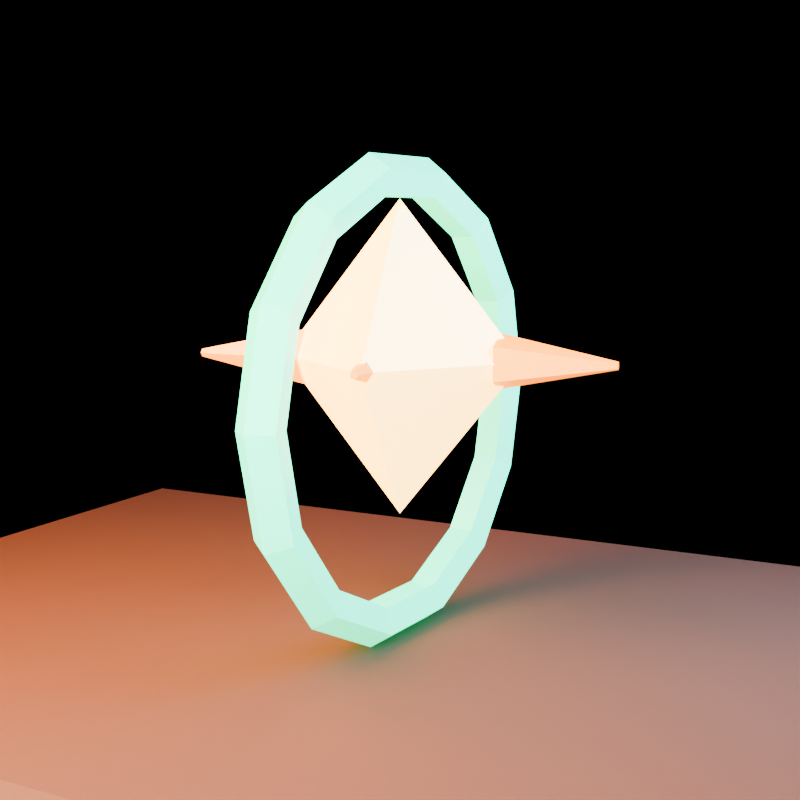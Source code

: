 # Source: powerup_frenzy.blend  (saved by Blender 5.1.30; exported with 4.5.12 LTS)
import bpy
from mathutils import Matrix  # noqa: F401  (used for matrix-valued properties, if any)

bpy.ops.wm.read_factory_settings(use_empty=True)
scene = bpy.context.scene
scene.name = 'powerup_frenzy_action_library'

# ---- collections
col_collection = bpy.data.collections.new('Collection'); scene.collection.children.link(col_collection)
col_asset = bpy.data.collections.new('ASSET'); scene.collection.children.link(col_asset)
col_preview_only = bpy.data.collections.new('PREVIEW_ONLY'); scene.collection.children.link(col_preview_only)

# ---- materials (node trees are filled in below, after node groups)
mat_mat_mint = bpy.data.materials.new('MAT_Mint')
mat_mat_mint.diffuse_color = (0.04, 0.86, 0.43, 1.0)
mat_mat_goldcore = bpy.data.materials.new('MAT_GoldCore')
mat_mat_goldcore.diffuse_color = (1.0, 0.82, 0.35, 1.0)
mat_mat_gold = bpy.data.materials.new('MAT_Gold')
mat_mat_gold.diffuse_color = (0.95, 0.43, 0.035, 1.0)
mat_mat_earth = bpy.data.materials.new('MAT_Earth')
mat_mat_earth.diffuse_color = (0.16, 0.075, 0.028, 1.0)

# ---- material node trees
mat_mat_mint.use_nodes = True; mat_mat_mint.node_tree.nodes.clear()
_N = mat_mat_mint.node_tree.nodes; _L = mat_mat_mint.node_tree.links
n0 = _N.new('ShaderNodeBsdfPrincipled'); n0.name = 'Principled BSDF'; n0.location = (-200, 100)
n0.inputs[0].default_value = (0.04, 0.86, 0.43, 1.0)
n0.inputs[1].default_value = 0.04
n0.inputs[2].default_value = 0.3
n0.inputs[27].default_value = (0.02, 0.85, 0.38, 1.0)
n0.inputs[28].default_value = 2.0
n1 = _N.new('ShaderNodeOutputMaterial'); n1.name = 'Material Output'; n1.location = (200, 100)
_L.new(n0.outputs[0], n1.inputs[0])
n1.is_active_output = True
mat_mat_goldcore.use_nodes = True; mat_mat_goldcore.node_tree.nodes.clear()
_N = mat_mat_goldcore.node_tree.nodes; _L = mat_mat_goldcore.node_tree.links
n0 = _N.new('ShaderNodeBsdfPrincipled'); n0.name = 'Principled BSDF'; n0.location = (-200, 100)
n0.inputs[0].default_value = (1.0, 0.82, 0.35, 1.0)
n0.inputs[1].default_value = 0.1
n0.inputs[2].default_value = 0.24
n0.inputs[27].default_value = (1.0, 0.52, 0.08, 1.0)
n0.inputs[28].default_value = 4.0
n1 = _N.new('ShaderNodeOutputMaterial'); n1.name = 'Material Output'; n1.location = (200, 100)
_L.new(n0.outputs[0], n1.inputs[0])
n1.is_active_output = True
mat_mat_gold.use_nodes = True; mat_mat_gold.node_tree.nodes.clear()
_N = mat_mat_gold.node_tree.nodes; _L = mat_mat_gold.node_tree.links
n0 = _N.new('ShaderNodeBsdfPrincipled'); n0.name = 'Principled BSDF'; n0.location = (-200, 100)
n0.inputs[0].default_value = (0.95, 0.43, 0.035, 1.0)
n0.inputs[1].default_value = 0.18
n0.inputs[2].default_value = 0.35
n0.inputs[27].default_value = (1.0, 0.2, 0.015, 1.0)
n0.inputs[28].default_value = 2.0
n1 = _N.new('ShaderNodeOutputMaterial'); n1.name = 'Material Output'; n1.location = (200, 100)
_L.new(n0.outputs[0], n1.inputs[0])
n1.is_active_output = True
mat_mat_earth.use_nodes = True; mat_mat_earth.node_tree.nodes.clear()
_N = mat_mat_earth.node_tree.nodes; _L = mat_mat_earth.node_tree.links
n0 = _N.new('ShaderNodeBsdfPrincipled'); n0.name = 'Principled BSDF'; n0.location = (-200, 100)
n0.inputs[0].default_value = (0.16, 0.075, 0.028, 1.0)
n0.inputs[2].default_value = 0.98
n1 = _N.new('ShaderNodeOutputMaterial'); n1.name = 'Material Output'; n1.location = (200, 100)
_L.new(n0.outputs[0], n1.inputs[0])
n1.is_active_output = True

# ---- world
world_world = bpy.data.worlds.new('World'); scene.world = world_world
world_world.use_nodes = True; world_world.node_tree.nodes.clear()
_N = world_world.node_tree.nodes; _L = world_world.node_tree.links
n0 = _N.new('ShaderNodeOutputWorld'); n0.name = 'World Output'; n0.location = (200, 100)
n1 = _N.new('ShaderNodeBackground'); n1.name = 'Background'; n1.location = (-200, 100)
n1.inputs[0].default_value = (0.008, 0.005, 0.012, 1.0)
n1.inputs[1].default_value = 0.25
_L.new(n1.outputs[0], n0.inputs[0])
n0.is_active_output = True
world_world.color = (0.05088, 0.05088, 0.05088)
world_world.sun_shadow_jitter_overblur = 0.0

# ---- cameras
cam_camera = bpy.data.cameras.new('Camera')
cam_camera.lens = 54.0

# ---- lights
light_area = bpy.data.lights.new('Area', 'AREA')
light_area.color = (1.0, 0.34, 0.1)
light_area.energy = 189.4
light_area.shape = 'DISK'
light_area.size = 2.0
light_area.size_y = 1.0
light_area_001 = bpy.data.lights.new('Area.001', 'AREA')
light_area_001.color = (0.18, 0.34, 0.82)
light_area_001.energy = 142.5
light_area_001.size = 1.8
light_area_001.size_y = 1.0
light_area_002 = bpy.data.lights.new('Area.002', 'AREA')
light_area_002.color = (0.72, 0.78, 1.0)
light_area_002.energy = 125.3
light_area_002.size = 2.5
light_area_002.size_y = 1.0

# ---- meshes
me_torus = bpy.data.meshes.new('Torus')
me_torus.from_pydata([(0.595, 0.0, 0.0), (0.557, 0.0, 0.05231), (0.4955, 0.0, 0.03233), (0.4955, 0.0, -0.03233), (0.557, 0.0, -0.05231), (0.5361, 0.2582, 0.0), (0.5018, 0.2417, 0.05231), (0.4464, 0.215, 0.03233), (0.4464, 0.215, -0.03233), (0.5018, 0.2417, -0.05231), (0.371, 0.4652, 0.0), (0.3473, 0.4355, 0.05231), (0.3089, 0.3874, 0.03233), (0.3089, 0.3874, -0.03233), (0.3473, 0.4355, -0.05231), (0.1324, 0.5801, 0.0), (0.1239, 0.543, 0.05231), (0.1103, 0.4831, 0.03233), (0.1103, 0.4831, -0.03233), (0.1239, 0.543, -0.05231), (-0.1324, 0.5801, 0.0), (-0.1239, 0.543, 0.05231), (-0.1103, 0.4831, 0.03233), (-0.1103, 0.4831, -0.03233), (-0.1239, 0.543, -0.05231), (-0.371, 0.4652, 0.0), (-0.3473, 0.4355, 0.05231), (-0.3089, 0.3874, 0.03233), (-0.3089, 0.3874, -0.03233), (-0.3473, 0.4355, -0.05231), (-0.5361, 0.2582, 0.0), (-0.5018, 0.2417, 0.05231), (-0.4464, 0.215, 0.03233), (-0.4464, 0.215, -0.03233), (-0.5018, 0.2417, -0.05231), (-0.595, 5.202e-08, 0.0), (-0.557, 4.869e-08, 0.05231), (-0.4955, 4.332e-08, 0.03233), (-0.4955, 4.332e-08, -0.03233), (-0.557, 4.869e-08, -0.05231), (-0.5361, -0.2582, 0.0), (-0.5018, -0.2417, 0.05231), (-0.4464, -0.215, 0.03233), (-0.4464, -0.215, -0.03233), (-0.5018, -0.2417, -0.05231), (-0.371, -0.4652, 0.0), (-0.3473, -0.4355, 0.05231), (-0.3089, -0.3874, 0.03233), (-0.3089, -0.3874, -0.03233), (-0.3473, -0.4355, -0.05231), (-0.1324, -0.5801, 0.0), (-0.1239, -0.543, 0.05231), (-0.1103, -0.4831, 0.03233), (-0.1103, -0.4831, -0.03233), (-0.1239, -0.543, -0.05231), (0.1324, -0.5801, 0.0), (0.1239, -0.543, 0.05231), (0.1103, -0.4831, 0.03233), (0.1103, -0.4831, -0.03233), (0.1239, -0.543, -0.05231), (0.371, -0.4652, 0.0), (0.3473, -0.4355, 0.05231), (0.3089, -0.3874, 0.03233), (0.3089, -0.3874, -0.03233), (0.3473, -0.4355, -0.05231), (0.5361, -0.2582, 0.0), (0.5018, -0.2417, 0.05231), (0.4464, -0.215, 0.03233), (0.4464, -0.215, -0.03233), (0.5018, -0.2417, -0.05231)], [], [(5, 1, 0), (1, 7, 2), (7, 3, 2), (8, 4, 3), (4, 5, 0), (10, 6, 5), (6, 12, 7), (12, 8, 7), (13, 9, 8), (14, 5, 9), (15, 11, 10), (11, 17, 12), (17, 13, 12), (18, 14, 13), (19, 10, 14), (20, 16, 15), (21, 17, 16), (22, 18, 17), (18, 24, 19), (19, 20, 15), (20, 26, 21), (26, 22, 21), (27, 23, 22), (23, 29, 24), (29, 20, 24), (30, 26, 25), (31, 27, 26), (32, 28, 27), (28, 34, 29), (34, 25, 29), (35, 31, 30), (36, 32, 31), (37, 33, 32), (38, 34, 33), (39, 30, 34), (40, 36, 35), (36, 42, 37), (42, 38, 37), (43, 39, 38), (39, 40, 35), (45, 41, 40), (41, 47, 42), (47, 43, 42), (48, 44, 43), (44, 45, 40), (50, 46, 45), (46, 52, 47), (52, 48, 47), (53, 49, 48), (49, 50, 45), (50, 56, 51), (51, 57, 52), (57, 53, 52), (58, 54, 53), (59, 50, 54), (60, 56, 55), (61, 57, 56), (62, 58, 57), (58, 64, 59), (64, 55, 59), (65, 61, 60), (66, 62, 61), (67, 63, 62), (63, 69, 64), (64, 65, 60), (0, 66, 65), (1, 67, 66), (2, 68, 67), (3, 69, 68), (4, 65, 69), (5, 6, 1), (1, 6, 7), (7, 8, 3), (8, 9, 4), (4, 9, 5), (10, 11, 6), (6, 11, 12), (12, 13, 8), (13, 14, 9), (14, 10, 5), (15, 16, 11), (11, 16, 17), (17, 18, 13), (18, 19, 14), (19, 15, 10), (20, 21, 16), (21, 22, 17), (22, 23, 18), (18, 23, 24), (19, 24, 20), (20, 25, 26), (26, 27, 22), (27, 28, 23), (23, 28, 29), (29, 25, 20), (30, 31, 26), (31, 32, 27), (32, 33, 28), (28, 33, 34), (34, 30, 25), (35, 36, 31), (36, 37, 32), (37, 38, 33), (38, 39, 34), (39, 35, 30), (40, 41, 36), (36, 41, 42), (42, 43, 38), (43, 44, 39), (39, 44, 40), (45, 46, 41), (41, 46, 47), (47, 48, 43), (48, 49, 44), (44, 49, 45), (50, 51, 46), (46, 51, 52), (52, 53, 48), (53, 54, 49), (49, 54, 50), (50, 55, 56), (51, 56, 57), (57, 58, 53), (58, 59, 54), (59, 55, 50), (60, 61, 56), (61, 62, 57), (62, 63, 58), (58, 63, 64), (64, 60, 55), (65, 66, 61), (66, 67, 62), (67, 68, 63), (63, 68, 69), (64, 69, 65), (0, 1, 66), (1, 2, 67), (2, 3, 68), (3, 4, 69), (4, 0, 65)])
_uv = me_torus.uv_layers.new(name='UVMap')
_uv.uv.foreach_set('vector', [0.5714, 0.6, 0.5, 0.8, 0.5, 0.6, 0.5, 0.8, 0.5714, 1.0, 0.5, 1.0, 0.5714, 0.0, 0.5, 0.2, 0.5, 0.0, 0.5714, 0.2, 0.5, 0.4, 0.5, 0.2, 0.5, 0.4, 0.5714, 0.6, 0.5, 0.6, 0.6429, 0.6, 0.5714, 0.8, 0.5714, 0.6, 0.5714, 0.8, 0.6429, 1.0, 0.5714, 1.0, 0.6429, 0.0, 0.5714, 0.2, 0.5714, 0.0, 0.6429, 0.2, 0.5714, 0.4, 0.5714, 0.2, 0.6429, 0.4, 0.5714, 0.6, 0.5714, 0.4, 0.7143, 0.6, 0.6429, 0.8, 0.6429, 0.6, 0.6429, 0.8, 0.7143, 1.0, 0.6429, 1.0, 0.7143, 0.0, 0.6429, 0.2, 0.6429, 0.0, 0.7143, 0.2, 0.6429, 0.4, 0.6429, 0.2, 0.7143, 0.4, 0.6429, 0.6, 0.6429, 0.4, 0.7857, 0.6, 0.7143, 0.8, 0.7143, 0.6, 0.7857, 0.8, 0.7143, 1.0, 0.7143, 0.8, 0.7857, 0.0, 0.7143, 0.2, 0.7143, 0.0, 0.7143, 0.2, 0.7857, 0.4, 0.7143, 0.4, 0.7143, 0.4, 0.7857, 0.6, 0.7143, 0.6, 0.7857, 0.6, 0.8571, 0.8, 0.7857, 0.8, 0.8571, 0.8, 0.7857, 1.0, 0.7857, 0.8, 0.8571, 0.0, 0.7857, 0.2, 0.7857, 0.0, 0.7857, 0.2, 0.8571, 0.4, 0.7857, 0.4, 0.8571, 0.4, 0.7857, 0.6, 0.7857, 0.4, 0.9286, 0.6, 0.8571, 0.8, 0.8571, 0.6, 0.9286, 0.8, 0.8571, 1.0, 0.8571, 0.8, 0.9286, 0.0, 0.8571, 0.2, 0.8571, 0.0, 0.8571, 0.2, 0.9286, 0.4, 0.8571, 0.4, 0.9286, 0.4, 0.8571, 0.6, 0.8571, 0.4, 1.0, 0.6, 0.9286, 0.8, 0.9286, 0.6, 1.0, 0.8, 0.9286, 1.0, 0.9286, 0.8, 1.0, 0.0, 0.9286, 0.2, 0.9286, 0.0, 1.0, 0.2, 0.9286, 0.4, 0.9286, 0.2, 1.0, 0.4, 0.9286, 0.6, 0.9286, 0.4, 0.07143, 0.6, -2.22e-16, 0.8, -2.22e-16, 0.6, -2.22e-16, 0.8, 0.07143, 1.0, -2.22e-16, 1.0, 0.07143, 0.0, -2.22e-16, 0.2, -2.22e-16, 0.0, 0.07143, 0.2, -2.22e-16, 0.4, -2.22e-16, 0.2, -2.22e-16, 0.4, 0.07143, 0.6, -2.22e-16, 0.6, 0.1429, 0.6, 0.07143, 0.8, 0.07143, 0.6, 0.07143, 0.8, 0.1429, 1.0, 0.07143, 1.0, 0.1429, 0.0, 0.07143, 0.2, 0.07143, 0.0, 0.1429, 0.2, 0.07143, 0.4, 0.07143, 0.2, 0.07143, 0.4, 0.1429, 0.6, 0.07143, 0.6, 0.2143, 0.6, 0.1429, 0.8, 0.1429, 0.6, 0.1429, 0.8, 0.2143, 1.0, 0.1429, 1.0, 0.2143, 0.0, 0.1429, 0.2, 0.1429, 0.0, 0.2143, 0.2, 0.1429, 0.4, 0.1429, 0.2, 0.1429, 0.4, 0.2143, 0.6, 0.1429, 0.6, 0.2143, 0.6, 0.2857, 0.8, 0.2143, 0.8, 0.2143, 0.8, 0.2857, 1.0, 0.2143, 1.0, 0.2857, 0.0, 0.2143, 0.2, 0.2143, 0.0, 0.2857, 0.2, 0.2143, 0.4, 0.2143, 0.2, 0.2857, 0.4, 0.2143, 0.6, 0.2143, 0.4, 0.3571, 0.6, 0.2857, 0.8, 0.2857, 0.6, 0.3571, 0.8, 0.2857, 1.0, 0.2857, 0.8, 0.3571, 0.0, 0.2857, 0.2, 0.2857, 0.0, 0.2857, 0.2, 0.3571, 0.4, 0.2857, 0.4, 0.3571, 0.4, 0.2857, 0.6, 0.2857, 0.4, 0.4286, 0.6, 0.3571, 0.8, 0.3571, 0.6, 0.4286, 0.8, 0.3571, 1.0, 0.3571, 0.8, 0.4286, 0.0, 0.3571, 0.2, 0.3571, 0.0, 0.3571, 0.2, 0.4286, 0.4, 0.3571, 0.4, 0.3571, 0.4, 0.4286, 0.6, 0.3571, 0.6, 0.5, 0.6, 0.4286, 0.8, 0.4286, 0.6, 0.5, 0.8, 0.4286, 1.0, 0.4286, 0.8, 0.5, 0.0, 0.4286, 0.2, 0.4286, 0.0, 0.5, 0.2, 0.4286, 0.4, 0.4286, 0.2, 0.5, 0.4, 0.4286, 0.6, 0.4286, 0.4, 0.5714, 0.6, 0.5714, 0.8, 0.5, 0.8, 0.5, 0.8, 0.5714, 0.8, 0.5714, 1.0, 0.5714, 0.0, 0.5714, 0.2, 0.5, 0.2, 0.5714, 0.2, 0.5714, 0.4, 0.5, 0.4, 0.5, 0.4, 0.5714, 0.4, 0.5714, 0.6, 0.6429, 0.6, 0.6429, 0.8, 0.5714, 0.8, 0.5714, 0.8, 0.6429, 0.8, 0.6429, 1.0, 0.6429, 0.0, 0.6429, 0.2, 0.5714, 0.2, 0.6429, 0.2, 0.6429, 0.4, 0.5714, 0.4, 0.6429, 0.4, 0.6429, 0.6, 0.5714, 0.6, 0.7143, 0.6, 0.7143, 0.8, 0.6429, 0.8, 0.6429, 0.8, 0.7143, 0.8, 0.7143, 1.0, 0.7143, 0.0, 0.7143, 0.2, 0.6429, 0.2, 0.7143, 0.2, 0.7143, 0.4, 0.6429, 0.4, 0.7143, 0.4, 0.7143, 0.6, 0.6429, 0.6, 0.7857, 0.6, 0.7857, 0.8, 0.7143, 0.8, 0.7857, 0.8, 0.7857, 1.0, 0.7143, 1.0, 0.7857, 0.0, 0.7857, 0.2, 0.7143, 0.2, 0.7143, 0.2, 0.7857, 0.2, 0.7857, 0.4, 0.7143, 0.4, 0.7857, 0.4, 0.7857, 0.6, 0.7857, 0.6, 0.8571, 0.6, 0.8571, 0.8, 0.8571, 0.8, 0.8571, 1.0, 0.7857, 1.0, 0.8571, 0.0, 0.8571, 0.2, 0.7857, 0.2, 0.7857, 0.2, 0.8571, 0.2, 0.8571, 0.4, 0.8571, 0.4, 0.8571, 0.6, 0.7857, 0.6, 0.9286, 0.6, 0.9286, 0.8, 0.8571, 0.8, 0.9286, 0.8, 0.9286, 1.0, 0.8571, 1.0, 0.9286, 0.0, 0.9286, 0.2, 0.8571, 0.2, 0.8571, 0.2, 0.9286, 0.2, 0.9286, 0.4, 0.9286, 0.4, 0.9286, 0.6, 0.8571, 0.6, 1.0, 0.6, 1.0, 0.8, 0.9286, 0.8, 1.0, 0.8, 1.0, 1.0, 0.9286, 1.0, 1.0, 0.0, 1.0, 0.2, 0.9286, 0.2, 1.0, 0.2, 1.0, 0.4, 0.9286, 0.4, 1.0, 0.4, 1.0, 0.6, 0.9286, 0.6, 0.07143, 0.6, 0.07143, 0.8, -2.22e-16, 0.8, -2.22e-16, 0.8, 0.07143, 0.8, 0.07143, 1.0, 0.07143, 0.0, 0.07143, 0.2, -2.22e-16, 0.2, 0.07143, 0.2, 0.07143, 0.4, -2.22e-16, 0.4, -2.22e-16, 0.4, 0.07143, 0.4, 0.07143, 0.6, 0.1429, 0.6, 0.1429, 0.8, 0.07143, 0.8, 0.07143, 0.8, 0.1429, 0.8, 0.1429, 1.0, 0.1429, 0.0, 0.1429, 0.2, 0.07143, 0.2, 0.1429, 0.2, 0.1429, 0.4, 0.07143, 0.4, 0.07143, 0.4, 0.1429, 0.4, 0.1429, 0.6, 0.2143, 0.6, 0.2143, 0.8, 0.1429, 0.8, 0.1429, 0.8, 0.2143, 0.8, 0.2143, 1.0, 0.2143, 0.0, 0.2143, 0.2, 0.1429, 0.2, 0.2143, 0.2, 0.2143, 0.4, 0.1429, 0.4, 0.1429, 0.4, 0.2143, 0.4, 0.2143, 0.6, 0.2143, 0.6, 0.2857, 0.6, 0.2857, 0.8, 0.2143, 0.8, 0.2857, 0.8, 0.2857, 1.0, 0.2857, 0.0, 0.2857, 0.2, 0.2143, 0.2, 0.2857, 0.2, 0.2857, 0.4, 0.2143, 0.4, 0.2857, 0.4, 0.2857, 0.6, 0.2143, 0.6, 0.3571, 0.6, 0.3571, 0.8, 0.2857, 0.8, 0.3571, 0.8, 0.3571, 1.0, 0.2857, 1.0, 0.3571, 0.0, 0.3571, 0.2, 0.2857, 0.2, 0.2857, 0.2, 0.3571, 0.2, 0.3571, 0.4, 0.3571, 0.4, 0.3571, 0.6, 0.2857, 0.6, 0.4286, 0.6, 0.4286, 0.8, 0.3571, 0.8, 0.4286, 0.8, 0.4286, 1.0, 0.3571, 1.0, 0.4286, 0.0, 0.4286, 0.2, 0.3571, 0.2, 0.3571, 0.2, 0.4286, 0.2, 0.4286, 0.4, 0.3571, 0.4, 0.4286, 0.4, 0.4286, 0.6, 0.5, 0.6, 0.5, 0.8, 0.4286, 0.8, 0.5, 0.8, 0.5, 1.0, 0.4286, 1.0, 0.5, 0.0, 0.5, 0.2, 0.4286, 0.2, 0.5, 0.2, 0.5, 0.4, 0.4286, 0.4, 0.5, 0.4, 0.5, 0.6, 0.4286, 0.6])
me_torus.materials.append(mat_mat_mint)
me_torus.update()
me_torus.normals_split_custom_set([tuple(v) for v in zip(*[iter([0.7956, 0.1816, 0.578, 0.7956, 0.1816, 0.578, 0.7956, 0.1816, 0.578, -0.3083, -0.07036, 0.9487, -0.3083, -0.07036, 0.9487, -0.3083, -0.07036, 0.9487, -0.9749, -0.2225, 0.0, -0.9749, -0.2225, 0.0, -0.9749, -0.2225, 0.0, -0.3083, -0.07036, -0.9487, -0.3083, -0.07036, -0.9487, -0.3083, -0.07036, -0.9487, 0.7956, 0.1816, -0.578, 0.7956, 0.1816, -0.578, 0.7956, 0.1816, -0.578, 0.638, 0.5088, 0.578, 0.638, 0.5088, 0.578, 0.638, 0.5088, 0.578, -0.2472, -0.1971, 0.9487, -0.2472, -0.1971, 0.9487, -0.2472, -0.1971, 0.9487, -0.7818, -0.6235, 0.0, -0.7818, -0.6235, 0.0, -0.7818, -0.6235, 0.0, -0.2472, -0.1971, -0.9487, -0.2472, -0.1971, -0.9487, -0.2472, -0.1971, -0.9487, 0.638, 0.5088, -0.578, 0.638, 0.5088, -0.578, 0.638, 0.5088, -0.578, 0.3541, 0.7352, 0.578, 0.3541, 0.7352, 0.578, 0.3541, 0.7352, 0.578, -0.1372, -0.2849, 0.9487, -0.1372, -0.2849, 0.9487, -0.1372, -0.2849, 0.9487, -0.4339, -0.901, 0.0, -0.4339, -0.901, 0.0, -0.4339, -0.901, 0.0, -0.1372, -0.2849, -0.9487, -0.1372, -0.2849, -0.9487, -0.1372, -0.2849, -0.9487, 0.3541, 0.7352, -0.578, 0.3541, 0.7352, -0.578, 0.3541, 0.7352, -0.578, 0.0, 0.816, 0.578, 0.0, 0.816, 0.578, 0.0, 0.816, 0.578, 0.0, -0.3162, 0.9487, 0.0, -0.3162, 0.9487, 0.0, -0.3162, 0.9487, 0.0, -1.0, 0.0, 0.0, -1.0, 0.0, 0.0, -1.0, 0.0, 0.0, -0.3162, -0.9487, 0.0, -0.3162, -0.9487, 0.0, -0.3162, -0.9487, 0.0, 0.816, -0.578, 0.0, 0.816, -0.578, 0.0, 0.816, -0.578, -0.3541, 0.7352, 0.578, -0.3541, 0.7352, 0.578, -0.3541, 0.7352, 0.578, 0.1372, -0.2849, 0.9487, 0.1372, -0.2849, 0.9487, 0.1372, -0.2849, 0.9487, 0.4339, -0.901, 0.0, 0.4339, -0.901, 0.0, 0.4339, -0.901, 0.0, 0.1372, -0.2849, -0.9487, 0.1372, -0.2849, -0.9487, 0.1372, -0.2849, -0.9487, -0.3541, 0.7352, -0.578, -0.3541, 0.7352, -0.578, -0.3541, 0.7352, -0.578, -0.638, 0.5088, 0.578, -0.638, 0.5088, 0.578, -0.638, 0.5088, 0.578, 0.2472, -0.1971, 0.9487, 0.2472, -0.1971, 0.9487, 0.2472, -0.1971, 0.9487, 0.7818, -0.6235, 0.0, 0.7818, -0.6235, 0.0, 0.7818, -0.6235, 0.0, 0.2472, -0.1971, -0.9487, 0.2472, -0.1971, -0.9487, 0.2472, -0.1971, -0.9487, -0.638, 0.5088, -0.578, -0.638, 0.5088, -0.578, -0.638, 0.5088, -0.578, -0.7956, 0.1816, 0.578, -0.7956, 0.1816, 0.578, -0.7956, 0.1816, 0.578, 0.3083, -0.07036, 0.9487, 0.3083, -0.07036, 0.9487, 0.3083, -0.07036, 0.9487, 0.9749, -0.2225, 0.0, 0.9749, -0.2225, 0.0, 0.9749, -0.2225, 0.0, 0.3083, -0.07036, -0.9487, 0.3083, -0.07036, -0.9487, 0.3083, -0.07036, -0.9487, -0.7956, 0.1816, -0.578, -0.7956, 0.1816, -0.578, -0.7956, 0.1816, -0.578, -0.7956, -0.1816, 0.578, -0.7956, -0.1816, 0.578, -0.7956, -0.1816, 0.578, 0.3083, 0.07036, 0.9487, 0.3083, 0.07036, 0.9487, 0.3083, 0.07036, 0.9487, 0.9749, 0.2225, 0.0, 0.9749, 0.2225, 0.0, 0.9749, 0.2225, 0.0, 0.3083, 0.07036, -0.9487, 0.3083, 0.07036, -0.9487, 0.3083, 0.07036, -0.9487, -0.7956, -0.1816, -0.578, -0.7956, -0.1816, -0.578, -0.7956, -0.1816, -0.578, -0.638, -0.5088, 0.578, -0.638, -0.5088, 0.578, -0.638, -0.5088, 0.578, 0.2472, 0.1971, 0.9487, 0.2472, 0.1971, 0.9487, 0.2472, 0.1971, 0.9487, 0.7818, 0.6235, 0.0, 0.7818, 0.6235, 0.0, 0.7818, 0.6235, 0.0, 0.2472, 0.1971, -0.9487, 0.2472, 0.1971, -0.9487, 0.2472, 0.1971, -0.9487, -0.638, -0.5088, -0.578, -0.638, -0.5088, -0.578, -0.638, -0.5088, -0.578, -0.3541, -0.7352, 0.578, -0.3541, -0.7352, 0.578, -0.3541, -0.7352, 0.578, 0.1372, 0.2849, 0.9487, 0.1372, 0.2849, 0.9487, 0.1372, 0.2849, 0.9487, 0.4339, 0.901, 0.0, 0.4339, 0.901, 0.0, 0.4339, 0.901, 0.0, 0.1372, 0.2849, -0.9487, 0.1372, 0.2849, -0.9487, 0.1372, 0.2849, -0.9487, -0.3541, -0.7352, -0.578, -0.3541, -0.7352, -0.578, -0.3541, -0.7352, -0.578, 0.0, -0.816, 0.578, 0.0, -0.816, 0.578, 0.0, -0.816, 0.578, 0.0, 0.3162, 0.9487, 0.0, 0.3162, 0.9487, 0.0, 0.3162, 0.9487, 0.0, 1.0, 0.0, 0.0, 1.0, 0.0, 0.0, 1.0, 0.0, 0.0, 0.3162, -0.9487, 0.0, 0.3162, -0.9487, 0.0, 0.3162, -0.9487, 0.0, -0.816, -0.578, 0.0, -0.816, -0.578, 0.0, -0.816, -0.578, 0.3541, -0.7352, 0.578, 0.3541, -0.7352, 0.578, 0.3541, -0.7352, 0.578, -0.1372, 0.2849, 0.9487, -0.1372, 0.2849, 0.9487, -0.1372, 0.2849, 0.9487, -0.4339, 0.901, 0.0, -0.4339, 0.901, 0.0, -0.4339, 0.901, 0.0, -0.1372, 0.2849, -0.9487, -0.1372, 0.2849, -0.9487, -0.1372, 0.2849, -0.9487, 0.3541, -0.7352, -0.578, 0.3541, -0.7352, -0.578, 0.3541, -0.7352, -0.578, 0.638, -0.5088, 0.578, 0.638, -0.5088, 0.578, 0.638, -0.5088, 0.578, -0.2472, 0.1971, 0.9487, -0.2472, 0.1971, 0.9487, -0.2472, 0.1971, 0.9487, -0.7818, 0.6235, 0.0, -0.7818, 0.6235, 0.0, -0.7818, 0.6235, 0.0, -0.2472, 0.1971, -0.9487, -0.2472, 0.1971, -0.9487, -0.2472, 0.1971, -0.9487, 0.638, -0.5088, -0.578, 0.638, -0.5088, -0.578, 0.638, -0.5088, -0.578, 0.7956, -0.1816, 0.578, 0.7956, -0.1816, 0.578, 0.7956, -0.1816, 0.578, -0.3083, 0.07036, 0.9487, -0.3083, 0.07036, 0.9487, -0.3083, 0.07036, 0.9487, -0.9749, 0.2225, 0.0, -0.9749, 0.2225, 0.0, -0.9749, 0.2225, 0.0, -0.3083, 0.07036, -0.9487, -0.3083, 0.07036, -0.9487, -0.3083, 0.07036, -0.9487, 0.7956, -0.1816, -0.578, 0.7956, -0.1816, -0.578, 0.7956, -0.1816, -0.578, 0.7956, 0.1816, 0.578, 0.7956, 0.1816, 0.578, 0.7956, 0.1816, 0.578, -0.3083, -0.07036, 0.9487, -0.3083, -0.07036, 0.9487, -0.3083, -0.07036, 0.9487, -0.9749, -0.2225, 0.0, -0.9749, -0.2225, 0.0, -0.9749, -0.2225, 0.0, -0.3083, -0.07036, -0.9487, -0.3083, -0.07036, -0.9487, -0.3083, -0.07036, -0.9487, 0.7956, 0.1816, -0.578, 0.7956, 0.1816, -0.578, 0.7956, 0.1816, -0.578, 0.638, 0.5088, 0.578, 0.638, 0.5088, 0.578, 0.638, 0.5088, 0.578, -0.2472, -0.1971, 0.9487, -0.2472, -0.1971, 0.9487, -0.2472, -0.1971, 0.9487, -0.7818, -0.6235, 0.0, -0.7818, -0.6235, 0.0, -0.7818, -0.6235, 0.0, -0.2472, -0.1971, -0.9487, -0.2472, -0.1971, -0.9487, -0.2472, -0.1971, -0.9487, 0.638, 0.5088, -0.578, 0.638, 0.5088, -0.578, 0.638, 0.5088, -0.578, 0.3541, 0.7352, 0.578, 0.3541, 0.7352, 0.578, 0.3541, 0.7352, 0.578, -0.1372, -0.2849, 0.9487, -0.1372, -0.2849, 0.9487, -0.1372, -0.2849, 0.9487, -0.4339, -0.901, 0.0, -0.4339, -0.901, 0.0, -0.4339, -0.901, 0.0, -0.1372, -0.2849, -0.9487, -0.1372, -0.2849, -0.9487, -0.1372, -0.2849, -0.9487, 0.3541, 0.7352, -0.578, 0.3541, 0.7352, -0.578, 0.3541, 0.7352, -0.578, 0.0, 0.816, 0.578, 0.0, 0.816, 0.578, 0.0, 0.816, 0.578, 0.0, -0.3162, 0.9487, 0.0, -0.3162, 0.9487, 0.0, -0.3162, 0.9487, 0.0, -1.0, 0.0, 0.0, -1.0, 0.0, 0.0, -1.0, 0.0, 0.0, -0.3162, -0.9487, 0.0, -0.3162, -0.9487, 0.0, -0.3162, -0.9487, 0.0, 0.816, -0.578, 0.0, 0.816, -0.578, 0.0, 0.816, -0.578, -0.3541, 0.7352, 0.578, -0.3541, 0.7352, 0.578, -0.3541, 0.7352, 0.578, 0.1372, -0.2849, 0.9487, 0.1372, -0.2849, 0.9487, 0.1372, -0.2849, 0.9487, 0.4339, -0.901, 0.0, 0.4339, -0.901, 0.0, 0.4339, -0.901, 0.0, 0.1372, -0.2849, -0.9487, 0.1372, -0.2849, -0.9487, 0.1372, -0.2849, -0.9487, -0.3541, 0.7352, -0.578, -0.3541, 0.7352, -0.578, -0.3541, 0.7352, -0.578, -0.638, 0.5088, 0.578, -0.638, 0.5088, 0.578, -0.638, 0.5088, 0.578, 0.2472, -0.1971, 0.9487, 0.2472, -0.1971, 0.9487, 0.2472, -0.1971, 0.9487, 0.7818, -0.6235, 0.0, 0.7818, -0.6235, 0.0, 0.7818, -0.6235, 0.0, 0.2472, -0.1971, -0.9487, 0.2472, -0.1971, -0.9487, 0.2472, -0.1971, -0.9487, -0.638, 0.5088, -0.578, -0.638, 0.5088, -0.578, -0.638, 0.5088, -0.578, -0.7956, 0.1816, 0.578, -0.7956, 0.1816, 0.578, -0.7956, 0.1816, 0.578, 0.3083, -0.07036, 0.9487, 0.3083, -0.07036, 0.9487, 0.3083, -0.07036, 0.9487, 0.9749, -0.2225, 0.0, 0.9749, -0.2225, 0.0, 0.9749, -0.2225, 0.0, 0.3083, -0.07036, -0.9487, 0.3083, -0.07036, -0.9487, 0.3083, -0.07036, -0.9487, -0.7956, 0.1816, -0.578, -0.7956, 0.1816, -0.578, -0.7956, 0.1816, -0.578, -0.7956, -0.1816, 0.578, -0.7956, -0.1816, 0.578, -0.7956, -0.1816, 0.578, 0.3083, 0.07036, 0.9487, 0.3083, 0.07036, 0.9487, 0.3083, 0.07036, 0.9487, 0.9749, 0.2225, 0.0, 0.9749, 0.2225, 0.0, 0.9749, 0.2225, 0.0, 0.3083, 0.07036, -0.9487, 0.3083, 0.07036, -0.9487, 0.3083, 0.07036, -0.9487, -0.7956, -0.1816, -0.578, -0.7956, -0.1816, -0.578, -0.7956, -0.1816, -0.578, -0.638, -0.5088, 0.578, -0.638, -0.5088, 0.578, -0.638, -0.5088, 0.578, 0.2472, 0.1971, 0.9487, 0.2472, 0.1971, 0.9487, 0.2472, 0.1971, 0.9487, 0.7818, 0.6235, 0.0, 0.7818, 0.6235, 0.0, 0.7818, 0.6235, 0.0, 0.2472, 0.1971, -0.9487, 0.2472, 0.1971, -0.9487, 0.2472, 0.1971, -0.9487, -0.638, -0.5088, -0.578, -0.638, -0.5088, -0.578, -0.638, -0.5088, -0.578, -0.3541, -0.7352, 0.578, -0.3541, -0.7352, 0.578, -0.3541, -0.7352, 0.578, 0.1372, 0.2849, 0.9487, 0.1372, 0.2849, 0.9487, 0.1372, 0.2849, 0.9487, 0.4339, 0.901, 0.0, 0.4339, 0.901, 0.0, 0.4339, 0.901, 0.0, 0.1372, 0.2849, -0.9487, 0.1372, 0.2849, -0.9487, 0.1372, 0.2849, -0.9487, -0.3541, -0.7352, -0.578, -0.3541, -0.7352, -0.578, -0.3541, -0.7352, -0.578, 0.0, -0.816, 0.578, 0.0, -0.816, 0.578, 0.0, -0.816, 0.578, 0.0, 0.3162, 0.9487, 0.0, 0.3162, 0.9487, 0.0, 0.3162, 0.9487, 0.0, 1.0, 0.0, 0.0, 1.0, 0.0, 0.0, 1.0, 0.0, 0.0, 0.3162, -0.9487, 0.0, 0.3162, -0.9487, 0.0, 0.3162, -0.9487, 0.0, -0.816, -0.578, 0.0, -0.816, -0.578, 0.0, -0.816, -0.578, 0.3541, -0.7352, 0.578, 0.3541, -0.7352, 0.578, 0.3541, -0.7352, 0.578, -0.1372, 0.2849, 0.9487, -0.1372, 0.2849, 0.9487, -0.1372, 0.2849, 0.9487, -0.4339, 0.901, 0.0, -0.4339, 0.901, 0.0, -0.4339, 0.901, 0.0, -0.1372, 0.2849, -0.9487, -0.1372, 0.2849, -0.9487, -0.1372, 0.2849, -0.9487, 0.3541, -0.7352, -0.578, 0.3541, -0.7352, -0.578, 0.3541, -0.7352, -0.578, 0.638, -0.5088, 0.578, 0.638, -0.5088, 0.578, 0.638, -0.5088, 0.578, -0.2472, 0.1971, 0.9487, -0.2472, 0.1971, 0.9487, -0.2472, 0.1971, 0.9487, -0.7818, 0.6235, 0.0, -0.7818, 0.6235, 0.0, -0.7818, 0.6235, 0.0, -0.2472, 0.1971, -0.9487, -0.2472, 0.1971, -0.9487, -0.2472, 0.1971, -0.9487, 0.638, -0.5088, -0.578, 0.638, -0.5088, -0.578, 0.638, -0.5088, -0.578, 0.7956, -0.1816, 0.578, 0.7956, -0.1816, 0.578, 0.7956, -0.1816, 0.578, -0.3083, 0.07036, 0.9487, -0.3083, 0.07036, 0.9487, -0.3083, 0.07036, 0.9487, -0.9749, 0.2225, 0.0, -0.9749, 0.2225, 0.0, -0.9749, 0.2225, 0.0, -0.3083, 0.07036, -0.9487, -0.3083, 0.07036, -0.9487, -0.3083, 0.07036, -0.9487, 0.7956, -0.1816, -0.578, 0.7956, -0.1816, -0.578, 0.7956, -0.1816, -0.578])] * 3)])
me_frenzy_core_mesh = bpy.data.meshes.new('frenzy_core_Mesh')
me_frenzy_core_mesh.from_pydata([(0.3, 0.0, 0.0), (-0.3, 0.0, 0.0), (0.0, 0.3, 0.0), (0.0, -0.3, 0.0), (0.0, 0.0, 0.38), (0.0, 0.0, -0.38)], [], [(0, 2, 4), (2, 1, 4), (1, 3, 4), (3, 0, 4), (2, 0, 5), (1, 2, 5), (3, 1, 5), (0, 3, 5)])
me_frenzy_core_mesh.materials.append(mat_mat_goldcore)
me_frenzy_core_mesh.update()
me_frenzy_core_mesh.normals_split_custom_set([tuple(v) for v in zip(*[iter([0.6174, 0.6174, 0.4874, 0.6174, 0.6174, 0.4874, 0.6174, 0.6174, 0.4874, -0.6174, 0.6174, 0.4874, -0.6174, 0.6174, 0.4874, -0.6174, 0.6174, 0.4874, -0.6174, -0.6174, 0.4874, -0.6174, -0.6174, 0.4874, -0.6174, -0.6174, 0.4874, 0.6174, -0.6174, 0.4874, 0.6174, -0.6174, 0.4874, 0.6174, -0.6174, 0.4874, 0.6174, 0.6174, -0.4874, 0.6174, 0.6174, -0.4874, 0.6174, 0.6174, -0.4874, -0.6174, 0.6174, -0.4874, -0.6174, 0.6174, -0.4874, -0.6174, 0.6174, -0.4874, -0.6174, -0.6174, -0.4874, -0.6174, -0.6174, -0.4874, -0.6174, -0.6174, -0.4874, 0.6174, -0.6174, -0.4874, 0.6174, -0.6174, -0.4874, 0.6174, -0.6174, -0.4874])] * 3)])
me_cone = bpy.data.meshes.new('Cone')
me_cone.from_pydata([(0.0, 0.07, -0.14), (0.0, 0.01, 0.14), (0.06657, 0.02163, -0.14), (0.009511, 0.00309, 0.14), (0.04114, -0.05663, -0.14), (0.005878, -0.00809, 0.14), (-0.04114, -0.05663, -0.14), (-0.005878, -0.00809, 0.14), (-0.06657, 0.02163, -0.14), (-0.009511, 0.00309, 0.14)], [], [(1, 2, 0), (3, 4, 2), (5, 6, 4), (1, 9, 7), (7, 8, 6), (9, 0, 8), (2, 6, 8), (1, 3, 2), (3, 5, 4), (5, 7, 6), (5, 3, 7), (3, 1, 7), (7, 9, 8), (9, 1, 0), (8, 0, 2), (2, 4, 6)])
_uv = me_cone.uv_layers.new(name='UVMap')
_uv.uv.foreach_set('vector', [1.0, 1.0, 0.8, 0.5, 1.0, 0.5, 0.8, 1.0, 0.6, 0.5, 0.8, 0.5, 0.6, 1.0, 0.4, 0.5, 0.6, 0.5, 0.25, 0.49, 0.02175, 0.3242, 0.1089, 0.05584, 0.4, 1.0, 0.2, 0.5, 0.4, 0.5, 0.2, 1.0, 2.98e-08, 0.5, 0.2, 0.5, 0.9783, 0.3242, 0.6089, 0.05584, 0.5217, 0.3242, 1.0, 1.0, 0.8, 1.0, 0.8, 0.5, 0.8, 1.0, 0.6, 1.0, 0.6, 0.5, 0.6, 1.0, 0.4, 1.0, 0.4, 0.5, 0.3911, 0.05584, 0.4783, 0.3242, 0.1089, 0.05584, 0.4783, 0.3242, 0.25, 0.49, 0.1089, 0.05584, 0.4, 1.0, 0.2, 1.0, 0.2, 0.5, 0.2, 1.0, 2.98e-08, 1.0, 2.98e-08, 0.5, 0.5217, 0.3242, 0.75, 0.49, 0.9783, 0.3242, 0.9783, 0.3242, 0.8911, 0.05584, 0.6089, 0.05584])
me_cone.materials.append(mat_mat_gold)
me_cone.update()
me_cone.normals_split_custom_set([tuple(v) for v in zip(*[iter([0.5791, 0.7971, 0.1708, 0.5791, 0.7971, 0.1708, 0.5791, 0.7971, 0.1708, 0.9371, -0.3045, 0.1708, 0.9371, -0.3045, 0.1708, 0.9371, -0.3045, 0.1708, 0.0, -0.9853, 0.1708, 0.0, -0.9853, 0.1708, 0.0, -0.9853, 0.1708, 1.771e-06, 0.0, 1.0, 1.771e-06, 0.0, 1.0, 1.771e-06, 0.0, 1.0, -0.9371, -0.3045, 0.1708, -0.9371, -0.3045, 0.1708, -0.9371, -0.3045, 0.1708, -0.5791, 0.7971, 0.1708, -0.5791, 0.7971, 0.1708, -0.5791, 0.7971, 0.1708, 0.0, 0.0, -1.0, 0.0, 0.0, -1.0, 0.0, 0.0, -1.0, 0.5791, 0.7971, 0.1708, 0.5791, 0.7971, 0.1708, 0.5791, 0.7971, 0.1708, 0.9371, -0.3045, 0.1708, 0.9371, -0.3045, 0.1708, 0.9371, -0.3045, 0.1708, 0.0, -0.9853, 0.1708, 0.0, -0.9853, 0.1708, 0.0, -0.9853, 0.1708, 0.0, 0.0, 1.0, 0.0, 0.0, 1.0, 0.0, 0.0, 1.0, 0.0, 0.0, 1.0, 0.0, 0.0, 1.0, 0.0, 0.0, 1.0, -0.9371, -0.3045, 0.1708, -0.9371, -0.3045, 0.1708, -0.9371, -0.3045, 0.1708, -0.5791, 0.7971, 0.1708, -0.5791, 0.7971, 0.1708, -0.5791, 0.7971, 0.1708, 0.0, 0.0, -1.0, 0.0, 0.0, -1.0, 0.0, 0.0, -1.0, 0.0, 0.0, -1.0, 0.0, 0.0, -1.0, 0.0, 0.0, -1.0])] * 3)])
me_cone_001 = bpy.data.meshes.new('Cone.001')
me_cone_001.from_pydata([(0.0, 0.07, -0.14), (0.0, 0.01, 0.14), (0.06657, 0.02163, -0.14), (0.009511, 0.00309, 0.14), (0.04114, -0.05663, -0.14), (0.005878, -0.00809, 0.14), (-0.04114, -0.05663, -0.14), (-0.005878, -0.00809, 0.14), (-0.06657, 0.02163, -0.14), (-0.009511, 0.00309, 0.14)], [], [(1, 2, 0), (3, 4, 2), (5, 6, 4), (1, 9, 7), (7, 8, 6), (9, 0, 8), (2, 6, 8), (1, 3, 2), (3, 5, 4), (5, 7, 6), (5, 3, 7), (3, 1, 7), (7, 9, 8), (9, 1, 0), (8, 0, 2), (2, 4, 6)])
_uv = me_cone_001.uv_layers.new(name='UVMap')
_uv.uv.foreach_set('vector', [1.0, 1.0, 0.8, 0.5, 1.0, 0.5, 0.8, 1.0, 0.6, 0.5, 0.8, 0.5, 0.6, 1.0, 0.4, 0.5, 0.6, 0.5, 0.25, 0.49, 0.02175, 0.3242, 0.1089, 0.05584, 0.4, 1.0, 0.2, 0.5, 0.4, 0.5, 0.2, 1.0, 2.98e-08, 0.5, 0.2, 0.5, 0.9783, 0.3242, 0.6089, 0.05584, 0.5217, 0.3242, 1.0, 1.0, 0.8, 1.0, 0.8, 0.5, 0.8, 1.0, 0.6, 1.0, 0.6, 0.5, 0.6, 1.0, 0.4, 1.0, 0.4, 0.5, 0.3911, 0.05584, 0.4783, 0.3242, 0.1089, 0.05584, 0.4783, 0.3242, 0.25, 0.49, 0.1089, 0.05584, 0.4, 1.0, 0.2, 1.0, 0.2, 0.5, 0.2, 1.0, 2.98e-08, 1.0, 2.98e-08, 0.5, 0.5217, 0.3242, 0.75, 0.49, 0.9783, 0.3242, 0.9783, 0.3242, 0.8911, 0.05584, 0.6089, 0.05584])
me_cone_001.materials.append(mat_mat_gold)
me_cone_001.update()
me_cone_001.normals_split_custom_set([tuple(v) for v in zip(*[iter([0.5791, 0.7971, 0.1708, 0.5791, 0.7971, 0.1708, 0.5791, 0.7971, 0.1708, 0.9371, -0.3045, 0.1708, 0.9371, -0.3045, 0.1708, 0.9371, -0.3045, 0.1708, 0.0, -0.9853, 0.1708, 0.0, -0.9853, 0.1708, 0.0, -0.9853, 0.1708, 1.771e-06, 0.0, 1.0, 1.771e-06, 0.0, 1.0, 1.771e-06, 0.0, 1.0, -0.9371, -0.3045, 0.1708, -0.9371, -0.3045, 0.1708, -0.9371, -0.3045, 0.1708, -0.5791, 0.7971, 0.1708, -0.5791, 0.7971, 0.1708, -0.5791, 0.7971, 0.1708, 0.0, 0.0, -1.0, 0.0, 0.0, -1.0, 0.0, 0.0, -1.0, 0.5791, 0.7971, 0.1708, 0.5791, 0.7971, 0.1708, 0.5791, 0.7971, 0.1708, 0.9371, -0.3045, 0.1708, 0.9371, -0.3045, 0.1708, 0.9371, -0.3045, 0.1708, 0.0, -0.9853, 0.1708, 0.0, -0.9853, 0.1708, 0.0, -0.9853, 0.1708, 0.0, 0.0, 1.0, 0.0, 0.0, 1.0, 0.0, 0.0, 1.0, 0.0, 0.0, 1.0, 0.0, 0.0, 1.0, 0.0, 0.0, 1.0, -0.9371, -0.3045, 0.1708, -0.9371, -0.3045, 0.1708, -0.9371, -0.3045, 0.1708, -0.5791, 0.7971, 0.1708, -0.5791, 0.7971, 0.1708, -0.5791, 0.7971, 0.1708, 0.0, 0.0, -1.0, 0.0, 0.0, -1.0, 0.0, 0.0, -1.0, 0.0, 0.0, -1.0, 0.0, 0.0, -1.0, 0.0, 0.0, -1.0])] * 3)])
me_cone_002 = bpy.data.meshes.new('Cone.002')
me_cone_002.from_pydata([(0.0, 0.07, -0.14), (0.0, 0.01, 0.14), (0.06657, 0.02163, -0.14), (0.009511, 0.00309, 0.14), (0.04114, -0.05663, -0.14), (0.005878, -0.00809, 0.14), (-0.04114, -0.05663, -0.14), (-0.005878, -0.00809, 0.14), (-0.06657, 0.02163, -0.14), (-0.009511, 0.00309, 0.14)], [], [(1, 2, 0), (3, 4, 2), (5, 6, 4), (1, 9, 7), (7, 8, 6), (9, 0, 8), (2, 6, 8), (1, 3, 2), (3, 5, 4), (5, 7, 6), (5, 3, 7), (3, 1, 7), (7, 9, 8), (9, 1, 0), (8, 0, 2), (2, 4, 6)])
_uv = me_cone_002.uv_layers.new(name='UVMap')
_uv.uv.foreach_set('vector', [1.0, 1.0, 0.8, 0.5, 1.0, 0.5, 0.8, 1.0, 0.6, 0.5, 0.8, 0.5, 0.6, 1.0, 0.4, 0.5, 0.6, 0.5, 0.25, 0.49, 0.02175, 0.3242, 0.1089, 0.05584, 0.4, 1.0, 0.2, 0.5, 0.4, 0.5, 0.2, 1.0, 2.98e-08, 0.5, 0.2, 0.5, 0.9783, 0.3242, 0.6089, 0.05584, 0.5217, 0.3242, 1.0, 1.0, 0.8, 1.0, 0.8, 0.5, 0.8, 1.0, 0.6, 1.0, 0.6, 0.5, 0.6, 1.0, 0.4, 1.0, 0.4, 0.5, 0.3911, 0.05584, 0.4783, 0.3242, 0.1089, 0.05584, 0.4783, 0.3242, 0.25, 0.49, 0.1089, 0.05584, 0.4, 1.0, 0.2, 1.0, 0.2, 0.5, 0.2, 1.0, 2.98e-08, 1.0, 2.98e-08, 0.5, 0.5217, 0.3242, 0.75, 0.49, 0.9783, 0.3242, 0.9783, 0.3242, 0.8911, 0.05584, 0.6089, 0.05584])
me_cone_002.materials.append(mat_mat_gold)
me_cone_002.update()
me_cone_002.normals_split_custom_set([tuple(v) for v in zip(*[iter([0.5791, 0.7971, 0.1708, 0.5791, 0.7971, 0.1708, 0.5791, 0.7971, 0.1708, 0.9371, -0.3045, 0.1708, 0.9371, -0.3045, 0.1708, 0.9371, -0.3045, 0.1708, 0.0, -0.9853, 0.1708, 0.0, -0.9853, 0.1708, 0.0, -0.9853, 0.1708, 1.771e-06, 0.0, 1.0, 1.771e-06, 0.0, 1.0, 1.771e-06, 0.0, 1.0, -0.9371, -0.3045, 0.1708, -0.9371, -0.3045, 0.1708, -0.9371, -0.3045, 0.1708, -0.5791, 0.7971, 0.1708, -0.5791, 0.7971, 0.1708, -0.5791, 0.7971, 0.1708, 0.0, 0.0, -1.0, 0.0, 0.0, -1.0, 0.0, 0.0, -1.0, 0.5791, 0.7971, 0.1708, 0.5791, 0.7971, 0.1708, 0.5791, 0.7971, 0.1708, 0.9371, -0.3045, 0.1708, 0.9371, -0.3045, 0.1708, 0.9371, -0.3045, 0.1708, 0.0, -0.9853, 0.1708, 0.0, -0.9853, 0.1708, 0.0, -0.9853, 0.1708, 0.0, 0.0, 1.0, 0.0, 0.0, 1.0, 0.0, 0.0, 1.0, 0.0, 0.0, 1.0, 0.0, 0.0, 1.0, 0.0, 0.0, 1.0, -0.9371, -0.3045, 0.1708, -0.9371, -0.3045, 0.1708, -0.9371, -0.3045, 0.1708, -0.5791, 0.7971, 0.1708, -0.5791, 0.7971, 0.1708, -0.5791, 0.7971, 0.1708, 0.0, 0.0, -1.0, 0.0, 0.0, -1.0, 0.0, 0.0, -1.0, 0.0, 0.0, -1.0, 0.0, 0.0, -1.0, 0.0, 0.0, -1.0])] * 3)])
me_cone_003 = bpy.data.meshes.new('Cone.003')
me_cone_003.from_pydata([(0.0, 0.07, -0.14), (0.0, 0.01, 0.14), (0.06657, 0.02163, -0.14), (0.009511, 0.00309, 0.14), (0.04114, -0.05663, -0.14), (0.005878, -0.00809, 0.14), (-0.04114, -0.05663, -0.14), (-0.005878, -0.00809, 0.14), (-0.06657, 0.02163, -0.14), (-0.009511, 0.00309, 0.14)], [], [(1, 2, 0), (3, 4, 2), (5, 6, 4), (1, 9, 7), (7, 8, 6), (9, 0, 8), (2, 6, 8), (1, 3, 2), (3, 5, 4), (5, 7, 6), (5, 3, 7), (3, 1, 7), (7, 9, 8), (9, 1, 0), (8, 0, 2), (2, 4, 6)])
_uv = me_cone_003.uv_layers.new(name='UVMap')
_uv.uv.foreach_set('vector', [1.0, 1.0, 0.8, 0.5, 1.0, 0.5, 0.8, 1.0, 0.6, 0.5, 0.8, 0.5, 0.6, 1.0, 0.4, 0.5, 0.6, 0.5, 0.25, 0.49, 0.02175, 0.3242, 0.1089, 0.05584, 0.4, 1.0, 0.2, 0.5, 0.4, 0.5, 0.2, 1.0, 2.98e-08, 0.5, 0.2, 0.5, 0.9783, 0.3242, 0.6089, 0.05584, 0.5217, 0.3242, 1.0, 1.0, 0.8, 1.0, 0.8, 0.5, 0.8, 1.0, 0.6, 1.0, 0.6, 0.5, 0.6, 1.0, 0.4, 1.0, 0.4, 0.5, 0.3911, 0.05584, 0.4783, 0.3242, 0.1089, 0.05584, 0.4783, 0.3242, 0.25, 0.49, 0.1089, 0.05584, 0.4, 1.0, 0.2, 1.0, 0.2, 0.5, 0.2, 1.0, 2.98e-08, 1.0, 2.98e-08, 0.5, 0.5217, 0.3242, 0.75, 0.49, 0.9783, 0.3242, 0.9783, 0.3242, 0.8911, 0.05584, 0.6089, 0.05584])
me_cone_003.materials.append(mat_mat_gold)
me_cone_003.update()
me_cone_003.normals_split_custom_set([tuple(v) for v in zip(*[iter([0.5791, 0.7971, 0.1708, 0.5791, 0.7971, 0.1708, 0.5791, 0.7971, 0.1708, 0.9371, -0.3045, 0.1708, 0.9371, -0.3045, 0.1708, 0.9371, -0.3045, 0.1708, 0.0, -0.9853, 0.1708, 0.0, -0.9853, 0.1708, 0.0, -0.9853, 0.1708, 1.771e-06, 0.0, 1.0, 1.771e-06, 0.0, 1.0, 1.771e-06, 0.0, 1.0, -0.9371, -0.3045, 0.1708, -0.9371, -0.3045, 0.1708, -0.9371, -0.3045, 0.1708, -0.5791, 0.7971, 0.1708, -0.5791, 0.7971, 0.1708, -0.5791, 0.7971, 0.1708, 0.0, 0.0, -1.0, 0.0, 0.0, -1.0, 0.0, 0.0, -1.0, 0.5791, 0.7971, 0.1708, 0.5791, 0.7971, 0.1708, 0.5791, 0.7971, 0.1708, 0.9371, -0.3045, 0.1708, 0.9371, -0.3045, 0.1708, 0.9371, -0.3045, 0.1708, 0.0, -0.9853, 0.1708, 0.0, -0.9853, 0.1708, 0.0, -0.9853, 0.1708, 0.0, 0.0, 1.0, 0.0, 0.0, 1.0, 0.0, 0.0, 1.0, 0.0, 0.0, 1.0, 0.0, 0.0, 1.0, 0.0, 0.0, 1.0, -0.9371, -0.3045, 0.1708, -0.9371, -0.3045, 0.1708, -0.9371, -0.3045, 0.1708, -0.5791, 0.7971, 0.1708, -0.5791, 0.7971, 0.1708, -0.5791, 0.7971, 0.1708, 0.0, 0.0, -1.0, 0.0, 0.0, -1.0, 0.0, 0.0, -1.0, 0.0, 0.0, -1.0, 0.0, 0.0, -1.0, 0.0, 0.0, -1.0])] * 3)])
me_cube = bpy.data.meshes.new('Cube')
me_cube.from_pydata([(-1.56, -1.048, -0.1), (-1.56, -1.088, -0.06), (-1.6, -1.048, -0.06), (-1.56, -1.088, 0.06), (-1.56, -1.048, 0.1), (-1.6, -1.048, 0.06), (-1.56, 1.048, -0.1), (-1.6, 1.048, -0.06), (-1.56, 1.088, -0.06), (-1.56, 1.048, 0.1), (-1.56, 1.088, 0.06), (-1.6, 1.048, 0.06), (1.56, -1.048, -0.1), (1.6, -1.048, -0.06), (1.56, -1.088, -0.06), (1.56, -1.048, 0.1), (1.56, -1.088, 0.06), (1.6, -1.048, 0.06), (1.56, 1.048, -0.1), (1.56, 1.088, -0.06), (1.6, 1.048, -0.06), (1.56, 1.048, 0.1), (1.6, 1.048, 0.06), (1.56, 1.088, 0.06)], [], [(0, 1, 2), (3, 4, 5), (6, 7, 8), (9, 10, 11), (12, 13, 14), (15, 16, 17), (18, 19, 20), (21, 22, 23), (6, 0, 2, 7), (1, 3, 5, 2), (4, 9, 11, 5), (10, 8, 7, 11), (18, 6, 8, 19), (9, 21, 23, 10), (22, 20, 19, 23), (12, 18, 20, 13), (21, 15, 17, 22), (16, 14, 13, 17), (0, 12, 14, 1), (15, 4, 3, 16), (6, 18, 12, 0), (2, 5, 11, 7), (14, 16, 3, 1), (21, 9, 4, 15), (8, 10, 23, 19), (20, 22, 17, 13)])
_uv = me_cube.uv_layers.new(name='UVMap')
_uv.uv.foreach_set('vector', [0.1281, 0.7454, 0.1281, 0.75, 0.125, 0.7454, 0.575, 0.0, 0.625, 0.004596, 0.575, 0.004596, 0.1281, 0.5046, 0.125, 0.5046, 0.1281, 0.5, 0.625, 0.248, 0.575, 0.2523, 0.575, 0.2454, 0.3719, 0.7454, 0.4125, 0.7454, 0.3984, 0.7516, 0.6266, 0.7493, 0.575, 0.7531, 0.575, 0.7466, 0.3719, 0.5046, 0.3984, 0.4984, 0.4125, 0.5046, 0.6266, 0.5007, 0.575, 0.5034, 0.575, 0.4969, 0.1281, 0.5046, 0.1281, 0.7454, 0.125, 0.7454, 0.125, 0.5046, 0.425, 0.0, 0.575, 0.0, 0.575, 0.004596, 0.425, 0.004596, 0.625, 0.004596, 0.625, 0.248, 0.575, 0.2454, 0.575, 0.004596, 0.575, 0.2523, 0.425, 0.2531, 0.425, 0.2454, 0.575, 0.2454, 0.3719, 0.5046, 0.1281, 0.5046, 0.1281, 0.5, 0.3984, 0.4984, 0.625, 0.248, 0.6266, 0.5007, 0.575, 0.4969, 0.575, 0.2523, 0.575, 0.5034, 0.4125, 0.5046, 0.3984, 0.4984, 0.575, 0.4969, 0.3719, 0.7454, 0.3719, 0.5046, 0.4125, 0.5046, 0.4125, 0.7454, 0.6266, 0.5007, 0.6266, 0.7493, 0.575, 0.7466, 0.575, 0.5034, 0.575, 0.7531, 0.3984, 0.7516, 0.4125, 0.7454, 0.575, 0.7466, 0.1281, 0.7454, 0.3719, 0.7454, 0.3984, 0.7516, 0.1281, 0.75, 0.6266, 0.7493, 0.625, 0.9969, 0.575, 0.9969, 0.575, 0.7531, 0.1281, 0.5046, 0.3719, 0.5046, 0.3719, 0.7454, 0.1281, 0.7454, 0.425, 0.004596, 0.575, 0.004596, 0.575, 0.2454, 0.425, 0.2454, 0.3984, 0.7516, 0.575, 0.7531, 0.575, 0.9969, 0.425, 0.9969, 0.6266, 0.5007, 0.8719, 0.5046, 0.8719, 0.7454, 0.6266, 0.7493, 0.425, 0.2531, 0.575, 0.2523, 0.575, 0.4969, 0.3984, 0.4984, 0.4125, 0.5046, 0.575, 0.5034, 0.575, 0.7466, 0.4125, 0.7454])
me_cube.materials.append(mat_mat_earth)
me_cube.update()

# ---- objects
ob_powerup_frenzy = bpy.data.objects.new('powerup_frenzy', None)
ob_anim_pickup_ring = bpy.data.objects.new('ANIM_pickup_ring', me_torus)
ob_anim_frenzy_core = bpy.data.objects.new('ANIM_frenzy_core', me_frenzy_core_mesh)
ob_anim_frenzy_ray_0 = bpy.data.objects.new('ANIM_frenzy_ray_0', me_cone)
ob_anim_frenzy_ray_1 = bpy.data.objects.new('ANIM_frenzy_ray_1', me_cone_001)
ob_anim_frenzy_ray_2 = bpy.data.objects.new('ANIM_frenzy_ray_2', me_cone_002)
ob_anim_frenzy_ray_3 = bpy.data.objects.new('ANIM_frenzy_ray_3', me_cone_003)
ob_rig_core = bpy.data.objects.new('RIG_core', None)
ob_preview_ground = bpy.data.objects.new('PREVIEW_Ground', me_cube)
ob_preview_key = bpy.data.objects.new('PREVIEW_Key', light_area)
ob_preview_rim = bpy.data.objects.new('PREVIEW_Rim', light_area_001)
ob_preview_fill = bpy.data.objects.new('PREVIEW_Fill', light_area_002)
ob_preview_camera = bpy.data.objects.new('PREVIEW_Camera', cam_camera)

# ---- transforms, parenting, visibility, modifiers, constraints
ob_powerup_frenzy.location = (0.0, 0.0, 0.0)
ob_powerup_frenzy.empty_display_type = 'CUBE'
ob_powerup_frenzy.empty_display_size = 0.22
ob_anim_pickup_ring.parent = ob_powerup_frenzy
ob_anim_pickup_ring.location = (0.0, 0.0, 1.0)
ob_anim_pickup_ring.rotation_euler = (1.571, 0.0, 1.491)
ob_anim_frenzy_core.parent = ob_rig_core
ob_anim_frenzy_core.matrix_parent_inverse = Matrix(((1.0, -0.0, 0.0, -0.0), (-0.0, 1.0, -0.0, 0.0), (0.0, -0.0, 1.0, -1.0), (-0.0, 0.0, -0.0, 1.0)))
ob_anim_frenzy_core.location = (0.0, 0.0, 1.0)
ob_anim_frenzy_ray_0.parent = ob_rig_core
ob_anim_frenzy_ray_0.matrix_parent_inverse = Matrix(((1.0, -0.0, 0.0, -0.0), (-0.0, 1.0, -0.0, 0.0), (0.0, -0.0, 1.0, -1.0), (-0.0, 0.0, -0.0, 1.0)))
ob_anim_frenzy_ray_0.location = (0.38, 0.0, 1.0)
ob_anim_frenzy_ray_0.rotation_euler = (-0.0, 1.571, 0.0)
ob_anim_frenzy_ray_1.parent = ob_rig_core
ob_anim_frenzy_ray_1.matrix_parent_inverse = Matrix(((1.0, -0.0, 0.0, -0.0), (-0.0, 1.0, -0.0, 0.0), (0.0, -0.0, 1.0, -1.0), (-0.0, 0.0, -0.0, 1.0)))
ob_anim_frenzy_ray_1.location = (2.327e-17, 0.2, 1.0)
ob_anim_frenzy_ray_1.rotation_euler = (-1.571, 1.571, 0.0)
ob_anim_frenzy_ray_2.parent = ob_rig_core
ob_anim_frenzy_ray_2.matrix_parent_inverse = Matrix(((1.0, -0.0, 0.0, -0.0), (-0.0, 1.0, -0.0, 0.0), (0.0, -0.0, 1.0, -1.0), (-0.0, 0.0, -0.0, 1.0)))
ob_anim_frenzy_ray_2.location = (-0.38, 2.449e-17, 1.0)
ob_anim_frenzy_ray_2.rotation_euler = (3.142, 1.571, 0.0)
ob_anim_frenzy_ray_3.parent = ob_rig_core
ob_anim_frenzy_ray_3.matrix_parent_inverse = Matrix(((1.0, -0.0, 0.0, -0.0), (-0.0, 1.0, -0.0, 0.0), (0.0, -0.0, 1.0, -1.0), (-0.0, 0.0, -0.0, 1.0)))
ob_anim_frenzy_ray_3.location = (-6.98e-17, -0.2, 1.0)
ob_anim_frenzy_ray_3.rotation_euler = (1.571, 1.571, 0.0)
ob_rig_core.parent = ob_powerup_frenzy
ob_rig_core.location = (0.0, 0.0, 1.1)
ob_rig_core.rotation_euler = (0.0, 0.0, 0.18)
ob_rig_core.empty_display_size = 0.25
ob_preview_ground.location = (0.0, 0.0, 0.3199)
ob_preview_key.location = (-0.8303, -1.186, 2.186)
ob_preview_key.rotation_euler = (0.8844, 3.626e-09, -0.6107)
ob_preview_rim.location = (1.186, 0.2372, 1.771)
ob_preview_rim.rotation_euler = (1.003, 1.091e-07, 1.768)
ob_preview_fill.location = (0.0, -1.601, 1.297)
ob_preview_fill.rotation_euler = (1.388, -0.0, 0.0)
ob_preview_camera.location = (1.305, -2.55, 1.415)
ob_preview_camera.rotation_euler = (1.427, 2.316e-08, 0.4729)

# ---- collection membership
col_asset.objects.link(ob_powerup_frenzy)
col_asset.objects.link(ob_anim_pickup_ring)
col_asset.objects.link(ob_anim_frenzy_core)
col_asset.objects.link(ob_anim_frenzy_ray_0)
col_asset.objects.link(ob_anim_frenzy_ray_1)
col_asset.objects.link(ob_anim_frenzy_ray_2)
col_asset.objects.link(ob_anim_frenzy_ray_3)
col_asset.objects.link(ob_rig_core)
col_preview_only.objects.link(ob_preview_ground)
col_preview_only.objects.link(ob_preview_key)
col_preview_only.objects.link(ob_preview_rim)
col_preview_only.objects.link(ob_preview_fill)
col_preview_only.objects.link(ob_preview_camera)

# ---- scene / render settings (as saved in the file)
scene.camera = ob_preview_camera
scene.frame_start = 1; scene.frame_end = 60; scene.frame_set(15)
scene.render.engine = 'BLENDER_EEVEE_NEXT'
scene.render.resolution_x = 512
scene.render.resolution_y = 512
scene.render.fps = 30
scene.render.bake_bias = 0.0
scene.render.bake_samples = 0
scene.cycles.sampling_pattern = 'TABULATED_SOBOL'
scene.eevee.use_volume_custom_range = False
scene.view_settings.look = 'AgX - Medium High Contrast'
bpy.context.view_layer.update()
